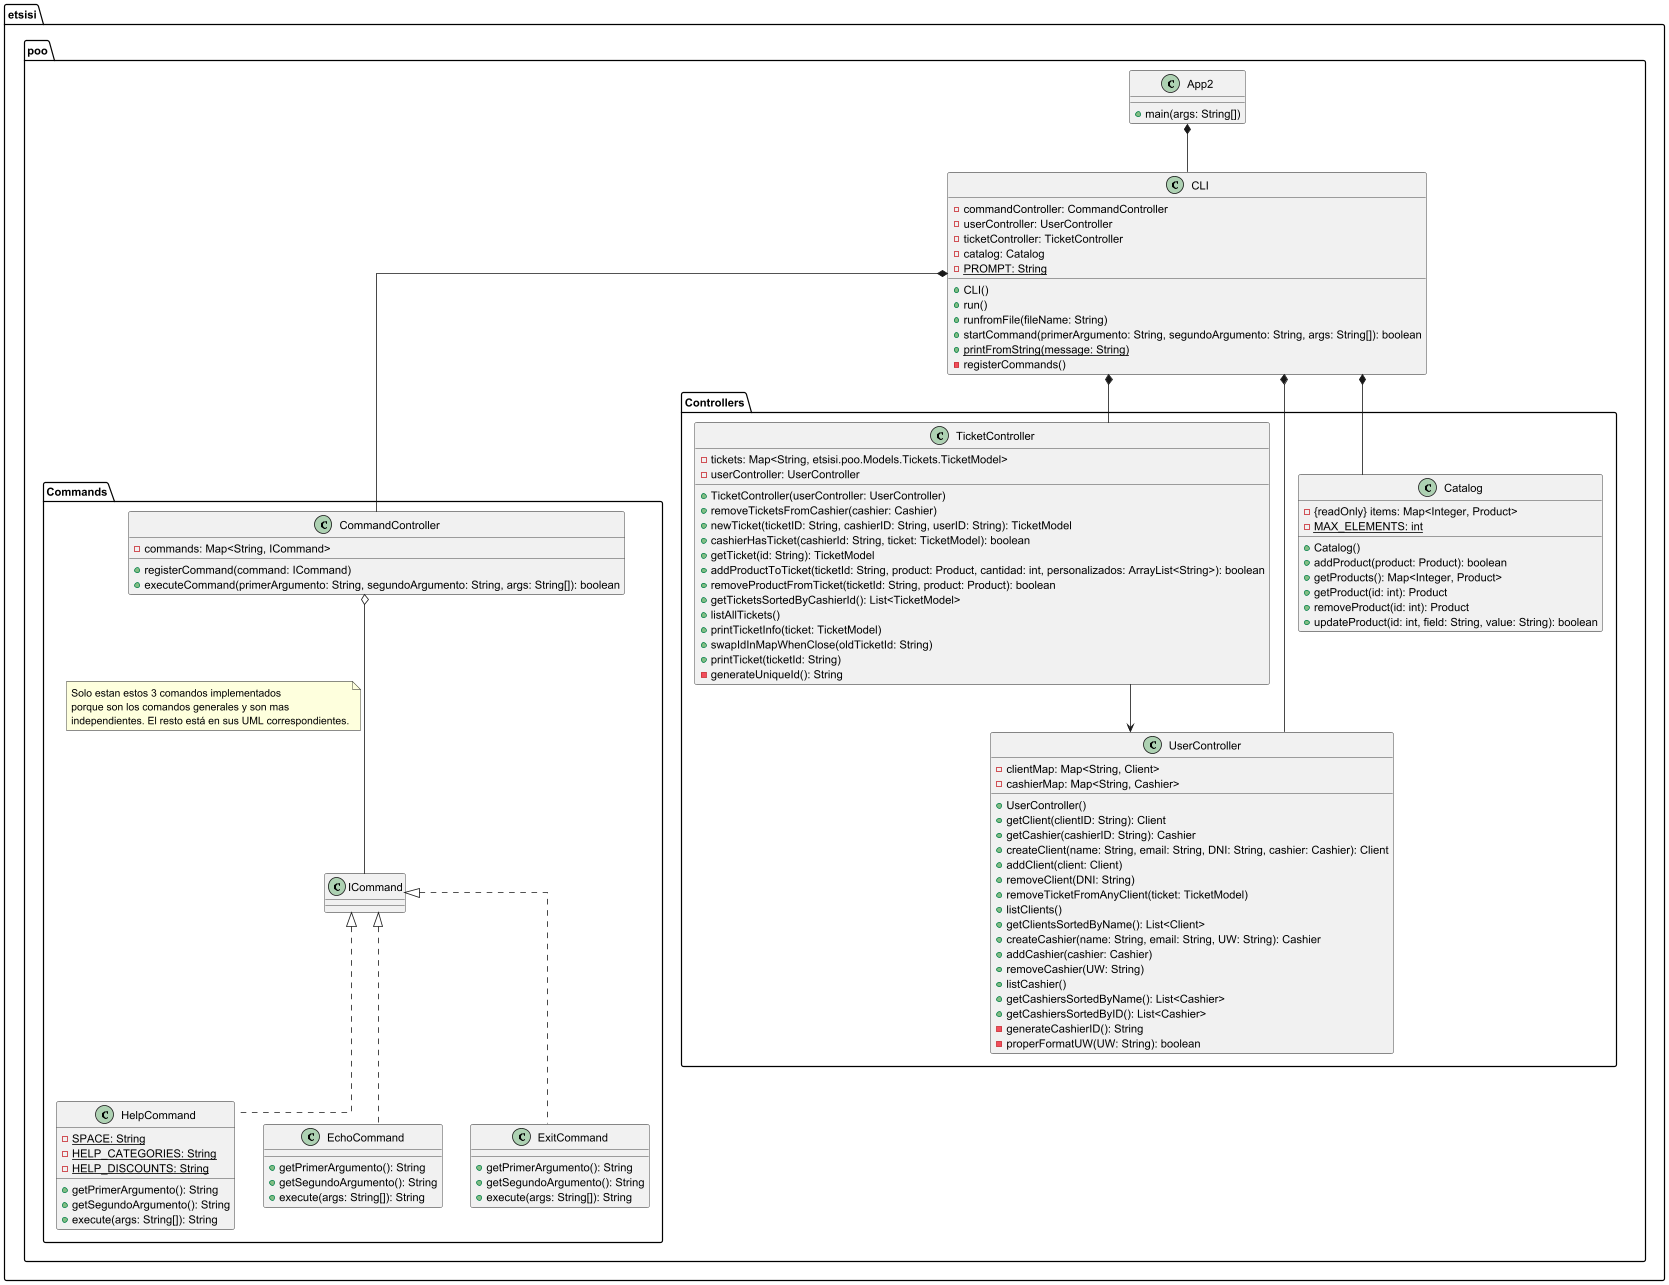

The diagram above was rendered by PlantUML. Its source (embedded in the PNG):
@startuml
skinparam linetype ortho
package "etsisi.poo" {
    class CLI {
        - commandController: CommandController
        - userController: UserController
        - ticketController: TicketController
        - catalog: Catalog
        - {static} PROMPT: String

        + CLI()
        + run()
        + runfromFile(fileName: String)
        + startCommand(primerArgumento: String, segundoArgumento: String, args: String[]): boolean
        + {static} printFromString(message: String)
        - registerCommands()
    }

    class App2 {
        + main(args: String[])
    }


}
package "etsisi.poo.Commands" {
    class CommandController {
            - commands: Map<String, ICommand>

            + registerCommand(command: ICommand)
            + executeCommand(primerArgumento: String, segundoArgumento: String, args: String[]): boolean
    }
    class HelpCommand {
            - {static} SPACE: String
            - {static} HELP_CATEGORIES: String
            - {static} HELP_DISCOUNTS: String

            + getPrimerArgumento(): String
            + getSegundoArgumento(): String
            + execute(args: String[]): String
    }
    class EchoCommand {
            + getPrimerArgumento(): String
            + getSegundoArgumento(): String
            + execute(args: String[]): String
    }

    class ExitCommand {
            + getPrimerArgumento(): String
            + getSegundoArgumento(): String
            + execute(args: String[]): String
    }


CommandController o-- ICommand

note on link
Solo estan estos 3 comandos implementados
porque son los comandos generales y son mas
independientes. El resto está en sus UML correspondientes.
end note

ICommand <|.. HelpCommand
ICommand <|.. EchoCommand
ICommand <|.. ExitCommand

}
package "etsisi.poo.Controllers" {
    class Catalog {
            - {readOnly} items: Map<Integer, Product>
            - {static} MAX_ELEMENTS: int

            + Catalog()
            + addProduct(product: Product): boolean
            + getProducts(): Map<Integer, Product>
            + getProduct(id: int): Product
            + removeProduct(id: int): Product
            + updateProduct(id: int, field: String, value: String): boolean
        }

        class UserController {
            - clientMap: Map<String, Client>
            - cashierMap: Map<String, Cashier>

            + UserController()
            + getClient(clientID: String): Client
            + getCashier(cashierID: String): Cashier
            + createClient(name: String, email: String, DNI: String, cashier: Cashier): Client
            + addClient(client: Client)
            + removeClient(DNI: String)
            + removeTicketFromAnyClient(ticket: TicketModel)
            + listClients()
            + getClientsSortedByName(): List<Client>
            + createCashier(name: String, email: String, UW: String): Cashier
            + addCashier(cashier: Cashier)
            + removeCashier(UW: String)
            + listCashier()
            + getCashiersSortedByName(): List<Cashier>
            + getCashiersSortedByID(): List<Cashier>
            - generateCashierID(): String
            - properFormatUW(UW: String): boolean
        }

        class TicketController {
            - tickets: Map<String, etsisi.poo.Models.Tickets.TicketModel>
            - userController: UserController

            + TicketController(userController: UserController)
            + removeTicketsFromCashier(cashier: Cashier)
            + newTicket(ticketID: String, cashierID: String, userID: String): TicketModel
            + cashierHasTicket(cashierId: String, ticket: TicketModel): boolean
            + getTicket(id: String): TicketModel
            + addProductToTicket(ticketId: String, product: Product, cantidad: int, personalizados: ArrayList<String>): boolean
            + removeProductFromTicket(ticketId: String, product: Product): boolean
            + getTicketsSortedByCashierId(): List<TicketModel>
            + listAllTickets()
            + printTicketInfo(ticket: TicketModel)
            + swapIdInMapWhenClose(oldTicketId: String)
            + printTicket(ticketId: String)
            - generateUniqueId(): String
        }
}


' 1. Relación de Composición: App2 "tiene" una CLI
etsisi.poo.App2 *-- etsisi.poo.CLI

' 2. Relaciones de Composición: CLI "tiene" los controladores
etsisi.poo.CLI *-- etsisi.poo.Commands.CommandController
etsisi.poo.CLI *-- etsisi.poo.Controllers.UserController
etsisi.poo.CLI *-- etsisi.poo.Controllers.TicketController
etsisi.poo.CLI *-- etsisi.poo.Controllers.Catalog

' 3. Relación de Asociación: TicketController "usa/conoce" a UserController
etsisi.poo.Controllers.TicketController --> etsisi.poo.Controllers.UserController

@enduml